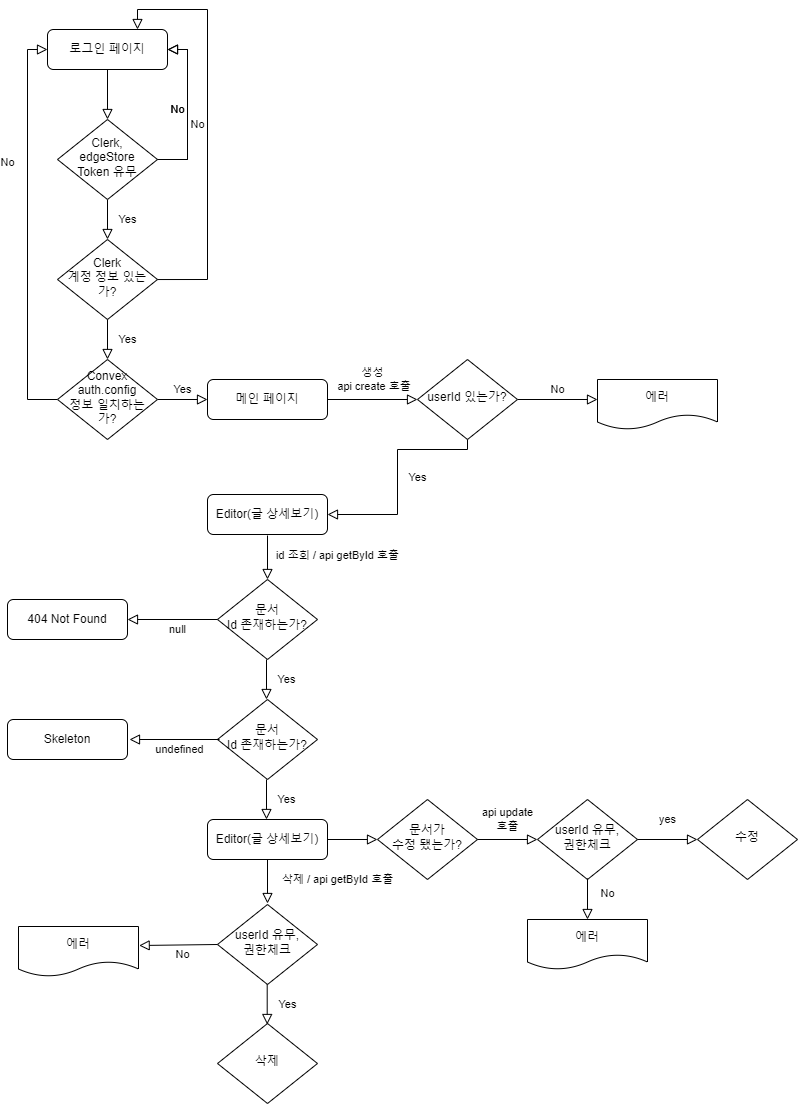

The diagram above was exported from draw.io. Its source (the exported page's mxGraphModel, read from the mxfile embedded in the PNG):
<mxGraphModel dx="1303" dy="760" grid="1" gridSize="10" guides="1" tooltips="1" connect="1" arrows="1" fold="1" page="1" pageScale="1" pageWidth="827" pageHeight="1169" math="0" shadow="0">
  <root>
    <mxCell id="WIyWlLk6GJQsqaUBKTNV-0" />
    <mxCell id="WIyWlLk6GJQsqaUBKTNV-1" parent="WIyWlLk6GJQsqaUBKTNV-0" />
    <mxCell id="WIyWlLk6GJQsqaUBKTNV-2" value="" style="rounded=0;html=1;jettySize=auto;orthogonalLoop=1;fontSize=11;endArrow=block;endFill=0;endSize=8;strokeWidth=1;shadow=0;labelBackgroundColor=none;edgeStyle=orthogonalEdgeStyle;" parent="WIyWlLk6GJQsqaUBKTNV-1" source="WIyWlLk6GJQsqaUBKTNV-3" target="WIyWlLk6GJQsqaUBKTNV-6" edge="1">
      <mxGeometry relative="1" as="geometry" />
    </mxCell>
    <mxCell id="WIyWlLk6GJQsqaUBKTNV-3" value="로그인 페이지" style="rounded=1;whiteSpace=wrap;html=1;fontSize=12;glass=0;strokeWidth=1;shadow=0;" parent="WIyWlLk6GJQsqaUBKTNV-1" vertex="1">
      <mxGeometry x="60" y="70" width="120" height="40" as="geometry" />
    </mxCell>
    <mxCell id="WIyWlLk6GJQsqaUBKTNV-4" value="Yes" style="rounded=0;html=1;jettySize=auto;orthogonalLoop=1;fontSize=11;endArrow=block;endFill=0;endSize=8;strokeWidth=1;shadow=0;labelBackgroundColor=none;edgeStyle=orthogonalEdgeStyle;entryX=0.5;entryY=0;entryDx=0;entryDy=0;" parent="WIyWlLk6GJQsqaUBKTNV-1" source="WIyWlLk6GJQsqaUBKTNV-6" target="EDDliC8YIL93iGjWZyAm-2" edge="1">
      <mxGeometry y="20" relative="1" as="geometry">
        <mxPoint as="offset" />
      </mxGeometry>
    </mxCell>
    <mxCell id="WIyWlLk6GJQsqaUBKTNV-5" value="No" style="edgeStyle=orthogonalEdgeStyle;rounded=0;html=1;jettySize=auto;orthogonalLoop=1;fontSize=11;endArrow=block;endFill=0;endSize=8;strokeWidth=1;shadow=0;labelBackgroundColor=none;entryX=1;entryY=0.5;entryDx=0;entryDy=0;" parent="WIyWlLk6GJQsqaUBKTNV-1" source="WIyWlLk6GJQsqaUBKTNV-6" target="WIyWlLk6GJQsqaUBKTNV-3" edge="1">
      <mxGeometry y="10" relative="1" as="geometry">
        <mxPoint as="offset" />
        <Array as="points">
          <mxPoint x="200" y="200" />
          <mxPoint x="200" y="90" />
        </Array>
      </mxGeometry>
    </mxCell>
    <mxCell id="WIyWlLk6GJQsqaUBKTNV-6" value="Clerk,&lt;br&gt;edgeStore&lt;br&gt;Token 유무" style="rhombus;whiteSpace=wrap;html=1;shadow=0;fontFamily=Helvetica;fontSize=12;align=center;strokeWidth=1;spacing=6;spacingTop=-4;" parent="WIyWlLk6GJQsqaUBKTNV-1" vertex="1">
      <mxGeometry x="70" y="160" width="100" height="80" as="geometry" />
    </mxCell>
    <mxCell id="WIyWlLk6GJQsqaUBKTNV-8" value="No" style="rounded=0;html=1;jettySize=auto;orthogonalLoop=1;fontSize=11;endArrow=block;endFill=0;endSize=8;strokeWidth=1;shadow=0;labelBackgroundColor=none;edgeStyle=orthogonalEdgeStyle;entryX=0;entryY=0.5;entryDx=0;entryDy=0;" parent="WIyWlLk6GJQsqaUBKTNV-1" source="WIyWlLk6GJQsqaUBKTNV-10" target="WIyWlLk6GJQsqaUBKTNV-3" edge="1">
      <mxGeometry x="0.3333" y="20" relative="1" as="geometry">
        <mxPoint as="offset" />
        <mxPoint x="120" y="420" as="targetPoint" />
        <Array as="points">
          <mxPoint x="40" y="440" />
          <mxPoint x="40" y="90" />
        </Array>
      </mxGeometry>
    </mxCell>
    <mxCell id="WIyWlLk6GJQsqaUBKTNV-9" value="Yes" style="edgeStyle=orthogonalEdgeStyle;rounded=0;html=1;jettySize=auto;orthogonalLoop=1;fontSize=11;endArrow=block;endFill=0;endSize=8;strokeWidth=1;shadow=0;labelBackgroundColor=none;" parent="WIyWlLk6GJQsqaUBKTNV-1" source="WIyWlLk6GJQsqaUBKTNV-10" target="WIyWlLk6GJQsqaUBKTNV-12" edge="1">
      <mxGeometry y="10" relative="1" as="geometry">
        <mxPoint as="offset" />
      </mxGeometry>
    </mxCell>
    <mxCell id="WIyWlLk6GJQsqaUBKTNV-10" value="Convex&lt;br&gt;auth.config&lt;br&gt;정보 일치하는가?" style="rhombus;whiteSpace=wrap;html=1;shadow=0;fontFamily=Helvetica;fontSize=12;align=center;strokeWidth=1;spacing=6;spacingTop=-4;" parent="WIyWlLk6GJQsqaUBKTNV-1" vertex="1">
      <mxGeometry x="70" y="400" width="100" height="80" as="geometry" />
    </mxCell>
    <mxCell id="WIyWlLk6GJQsqaUBKTNV-12" value="메인 페이지" style="rounded=1;whiteSpace=wrap;html=1;fontSize=12;glass=0;strokeWidth=1;shadow=0;" parent="WIyWlLk6GJQsqaUBKTNV-1" vertex="1">
      <mxGeometry x="220" y="420" width="120" height="40" as="geometry" />
    </mxCell>
    <mxCell id="EDDliC8YIL93iGjWZyAm-2" value="Clerk&lt;br&gt;계정 정보 있는가?" style="rhombus;whiteSpace=wrap;html=1;shadow=0;fontFamily=Helvetica;fontSize=12;align=center;strokeWidth=1;spacing=6;spacingTop=-4;" vertex="1" parent="WIyWlLk6GJQsqaUBKTNV-1">
      <mxGeometry x="70" y="280" width="100" height="80" as="geometry" />
    </mxCell>
    <mxCell id="EDDliC8YIL93iGjWZyAm-3" value="Yes" style="rounded=0;html=1;jettySize=auto;orthogonalLoop=1;fontSize=11;endArrow=block;endFill=0;endSize=8;strokeWidth=1;shadow=0;labelBackgroundColor=none;edgeStyle=orthogonalEdgeStyle;entryX=0.5;entryY=0;entryDx=0;entryDy=0;" edge="1" parent="WIyWlLk6GJQsqaUBKTNV-1">
      <mxGeometry y="20" relative="1" as="geometry">
        <mxPoint as="offset" />
        <mxPoint x="120" y="360" as="sourcePoint" />
        <mxPoint x="120" y="400" as="targetPoint" />
      </mxGeometry>
    </mxCell>
    <mxCell id="EDDliC8YIL93iGjWZyAm-4" value="No" style="edgeStyle=orthogonalEdgeStyle;rounded=0;html=1;jettySize=auto;orthogonalLoop=1;fontSize=11;endArrow=block;endFill=0;endSize=8;strokeWidth=1;shadow=0;labelBackgroundColor=none;entryX=1;entryY=0.5;entryDx=0;entryDy=0;" edge="1" parent="WIyWlLk6GJQsqaUBKTNV-1" source="WIyWlLk6GJQsqaUBKTNV-6" target="WIyWlLk6GJQsqaUBKTNV-3">
      <mxGeometry y="10" relative="1" as="geometry">
        <mxPoint as="offset" />
        <mxPoint x="169.9456521739129" y="200.04347826086962" as="sourcePoint" />
        <mxPoint x="180.0000000000001" y="90" as="targetPoint" />
        <Array as="points">
          <mxPoint x="200" y="200" />
          <mxPoint x="200" y="90" />
        </Array>
      </mxGeometry>
    </mxCell>
    <mxCell id="EDDliC8YIL93iGjWZyAm-5" value="No" style="edgeStyle=orthogonalEdgeStyle;rounded=0;html=1;jettySize=auto;orthogonalLoop=1;fontSize=11;endArrow=block;endFill=0;endSize=8;strokeWidth=1;shadow=0;labelBackgroundColor=none;entryX=0.75;entryY=0;entryDx=0;entryDy=0;" edge="1" parent="WIyWlLk6GJQsqaUBKTNV-1" target="WIyWlLk6GJQsqaUBKTNV-3">
      <mxGeometry y="10" relative="1" as="geometry">
        <mxPoint as="offset" />
        <mxPoint x="169.9956521739129" y="320.0434782608696" as="sourcePoint" />
        <mxPoint x="180.05000000000013" y="210" as="targetPoint" />
        <Array as="points">
          <mxPoint x="220" y="320" />
          <mxPoint x="220" y="50" />
          <mxPoint x="150" y="50" />
        </Array>
      </mxGeometry>
    </mxCell>
    <mxCell id="EDDliC8YIL93iGjWZyAm-6" value="No" style="edgeStyle=orthogonalEdgeStyle;rounded=0;html=1;jettySize=auto;orthogonalLoop=1;fontSize=11;endArrow=block;endFill=0;endSize=8;strokeWidth=1;shadow=0;labelBackgroundColor=none;exitX=1;exitY=0.5;exitDx=0;exitDy=0;" edge="1" parent="WIyWlLk6GJQsqaUBKTNV-1" source="EDDliC8YIL93iGjWZyAm-7">
      <mxGeometry y="10" relative="1" as="geometry">
        <mxPoint as="offset" />
        <mxPoint x="300" y="610" as="sourcePoint" />
        <mxPoint x="610" y="440" as="targetPoint" />
        <Array as="points">
          <mxPoint x="600" y="440" />
          <mxPoint x="600" y="440" />
        </Array>
      </mxGeometry>
    </mxCell>
    <mxCell id="EDDliC8YIL93iGjWZyAm-7" value="userId 있는가?" style="rhombus;whiteSpace=wrap;html=1;shadow=0;fontFamily=Helvetica;fontSize=12;align=center;strokeWidth=1;spacing=6;spacingTop=-4;" vertex="1" parent="WIyWlLk6GJQsqaUBKTNV-1">
      <mxGeometry x="430" y="400" width="100" height="80" as="geometry" />
    </mxCell>
    <mxCell id="EDDliC8YIL93iGjWZyAm-8" value="생성&lt;br&gt;&amp;nbsp;api create 호출" style="rounded=0;html=1;jettySize=auto;orthogonalLoop=1;fontSize=11;endArrow=block;endFill=0;endSize=8;strokeWidth=1;shadow=0;labelBackgroundColor=none;edgeStyle=orthogonalEdgeStyle;exitX=1;exitY=0.5;exitDx=0;exitDy=0;" edge="1" parent="WIyWlLk6GJQsqaUBKTNV-1" source="WIyWlLk6GJQsqaUBKTNV-12">
      <mxGeometry y="20" relative="1" as="geometry">
        <mxPoint as="offset" />
        <mxPoint x="400" y="460" as="sourcePoint" />
        <mxPoint x="430" y="440" as="targetPoint" />
      </mxGeometry>
    </mxCell>
    <mxCell id="EDDliC8YIL93iGjWZyAm-12" value="Editor(글 상세보기)" style="rounded=1;whiteSpace=wrap;html=1;fontSize=12;glass=0;strokeWidth=1;shadow=0;" vertex="1" parent="WIyWlLk6GJQsqaUBKTNV-1">
      <mxGeometry x="220" y="535" width="120" height="40" as="geometry" />
    </mxCell>
    <mxCell id="EDDliC8YIL93iGjWZyAm-13" value="Yes" style="rounded=0;html=1;jettySize=auto;orthogonalLoop=1;fontSize=11;endArrow=block;endFill=0;endSize=8;strokeWidth=1;shadow=0;labelBackgroundColor=none;edgeStyle=orthogonalEdgeStyle;entryX=1;entryY=0.5;entryDx=0;entryDy=0;" edge="1" parent="WIyWlLk6GJQsqaUBKTNV-1" target="EDDliC8YIL93iGjWZyAm-12">
      <mxGeometry y="20" relative="1" as="geometry">
        <mxPoint as="offset" />
        <mxPoint x="480" y="480" as="sourcePoint" />
        <mxPoint x="480" y="520" as="targetPoint" />
        <Array as="points">
          <mxPoint x="480" y="490" />
          <mxPoint x="410" y="490" />
          <mxPoint x="410" y="555" />
        </Array>
      </mxGeometry>
    </mxCell>
    <mxCell id="EDDliC8YIL93iGjWZyAm-17" value="에러" style="shape=document;whiteSpace=wrap;html=1;boundedLbl=1;" vertex="1" parent="WIyWlLk6GJQsqaUBKTNV-1">
      <mxGeometry x="610" y="420" width="120" height="50" as="geometry" />
    </mxCell>
    <mxCell id="EDDliC8YIL93iGjWZyAm-21" value="Editor(글 상세보기)" style="rounded=1;whiteSpace=wrap;html=1;fontSize=12;glass=0;strokeWidth=1;shadow=0;" vertex="1" parent="WIyWlLk6GJQsqaUBKTNV-1">
      <mxGeometry x="220" y="860" width="120" height="40" as="geometry" />
    </mxCell>
    <mxCell id="EDDliC8YIL93iGjWZyAm-29" value="문서&lt;br&gt;Id 존재하는가?" style="rhombus;whiteSpace=wrap;html=1;shadow=0;fontFamily=Helvetica;fontSize=12;align=center;strokeWidth=1;spacing=6;spacingTop=-4;" vertex="1" parent="WIyWlLk6GJQsqaUBKTNV-1">
      <mxGeometry x="230" y="620" width="100" height="80" as="geometry" />
    </mxCell>
    <mxCell id="EDDliC8YIL93iGjWZyAm-30" value="id 조회 / api getById 호출" style="rounded=0;html=1;jettySize=auto;orthogonalLoop=1;fontSize=11;endArrow=block;endFill=0;endSize=8;strokeWidth=1;shadow=0;labelBackgroundColor=none;edgeStyle=orthogonalEdgeStyle;" edge="1" parent="WIyWlLk6GJQsqaUBKTNV-1">
      <mxGeometry x="-0.0909" y="70" relative="1" as="geometry">
        <mxPoint as="offset" />
        <mxPoint x="280" y="576" as="sourcePoint" />
        <mxPoint x="280" y="620" as="targetPoint" />
      </mxGeometry>
    </mxCell>
    <mxCell id="EDDliC8YIL93iGjWZyAm-31" value="null" style="rounded=0;html=1;jettySize=auto;orthogonalLoop=1;fontSize=11;endArrow=block;endFill=0;endSize=8;strokeWidth=1;shadow=0;labelBackgroundColor=none;edgeStyle=orthogonalEdgeStyle;entryX=1;entryY=0.5;entryDx=0;entryDy=0;exitX=0;exitY=0.5;exitDx=0;exitDy=0;" edge="1" parent="WIyWlLk6GJQsqaUBKTNV-1" source="EDDliC8YIL93iGjWZyAm-29" target="EDDliC8YIL93iGjWZyAm-32">
      <mxGeometry x="-0.1112" y="10" relative="1" as="geometry">
        <mxPoint as="offset" />
        <mxPoint x="220" y="650" as="sourcePoint" />
        <mxPoint x="80" y="725" as="targetPoint" />
        <Array as="points">
          <mxPoint x="140" y="660" />
        </Array>
      </mxGeometry>
    </mxCell>
    <mxCell id="EDDliC8YIL93iGjWZyAm-32" value="404 Not Found" style="rounded=1;whiteSpace=wrap;html=1;fontSize=12;glass=0;strokeWidth=1;shadow=0;" vertex="1" parent="WIyWlLk6GJQsqaUBKTNV-1">
      <mxGeometry x="20" y="640" width="120" height="40" as="geometry" />
    </mxCell>
    <mxCell id="EDDliC8YIL93iGjWZyAm-33" value="Yes" style="rounded=0;html=1;jettySize=auto;orthogonalLoop=1;fontSize=11;endArrow=block;endFill=0;endSize=8;strokeWidth=1;shadow=0;labelBackgroundColor=none;edgeStyle=orthogonalEdgeStyle;entryX=0.5;entryY=0;entryDx=0;entryDy=0;" edge="1" parent="WIyWlLk6GJQsqaUBKTNV-1">
      <mxGeometry y="20" relative="1" as="geometry">
        <mxPoint as="offset" />
        <mxPoint x="279" y="700" as="sourcePoint" />
        <mxPoint x="279" y="740" as="targetPoint" />
      </mxGeometry>
    </mxCell>
    <mxCell id="EDDliC8YIL93iGjWZyAm-34" value="문서&lt;br&gt;Id 존재하는가?" style="rhombus;whiteSpace=wrap;html=1;shadow=0;fontFamily=Helvetica;fontSize=12;align=center;strokeWidth=1;spacing=6;spacingTop=-4;" vertex="1" parent="WIyWlLk6GJQsqaUBKTNV-1">
      <mxGeometry x="230" y="740" width="100" height="80" as="geometry" />
    </mxCell>
    <mxCell id="EDDliC8YIL93iGjWZyAm-35" value="undefined" style="rounded=0;html=1;jettySize=auto;orthogonalLoop=1;fontSize=11;endArrow=block;endFill=0;endSize=8;strokeWidth=1;shadow=0;labelBackgroundColor=none;edgeStyle=orthogonalEdgeStyle;entryX=1;entryY=0.5;entryDx=0;entryDy=0;exitX=0;exitY=0.5;exitDx=0;exitDy=0;" edge="1" parent="WIyWlLk6GJQsqaUBKTNV-1">
      <mxGeometry x="-0.1112" y="10" relative="1" as="geometry">
        <mxPoint as="offset" />
        <mxPoint x="232" y="780" as="sourcePoint" />
        <mxPoint x="142" y="780" as="targetPoint" />
        <Array as="points">
          <mxPoint x="142" y="780" />
        </Array>
      </mxGeometry>
    </mxCell>
    <mxCell id="EDDliC8YIL93iGjWZyAm-36" value="Skeleton" style="rounded=1;whiteSpace=wrap;html=1;fontSize=12;glass=0;strokeWidth=1;shadow=0;" vertex="1" parent="WIyWlLk6GJQsqaUBKTNV-1">
      <mxGeometry x="20" y="760" width="120" height="40" as="geometry" />
    </mxCell>
    <mxCell id="EDDliC8YIL93iGjWZyAm-38" value="Yes" style="rounded=0;html=1;jettySize=auto;orthogonalLoop=1;fontSize=11;endArrow=block;endFill=0;endSize=8;strokeWidth=1;shadow=0;labelBackgroundColor=none;edgeStyle=orthogonalEdgeStyle;entryX=0.5;entryY=0;entryDx=0;entryDy=0;" edge="1" parent="WIyWlLk6GJQsqaUBKTNV-1">
      <mxGeometry y="20" relative="1" as="geometry">
        <mxPoint as="offset" />
        <mxPoint x="279" y="820" as="sourcePoint" />
        <mxPoint x="279" y="860" as="targetPoint" />
      </mxGeometry>
    </mxCell>
    <mxCell id="EDDliC8YIL93iGjWZyAm-39" value="문서가&lt;br&gt;수정 됐는가?" style="rhombus;whiteSpace=wrap;html=1;shadow=0;fontFamily=Helvetica;fontSize=12;align=center;strokeWidth=1;spacing=6;spacingTop=-4;" vertex="1" parent="WIyWlLk6GJQsqaUBKTNV-1">
      <mxGeometry x="390" y="840" width="100" height="80" as="geometry" />
    </mxCell>
    <mxCell id="EDDliC8YIL93iGjWZyAm-40" value="" style="edgeStyle=orthogonalEdgeStyle;rounded=0;html=1;jettySize=auto;orthogonalLoop=1;fontSize=11;endArrow=block;endFill=0;endSize=8;strokeWidth=1;shadow=0;labelBackgroundColor=none;" edge="1" parent="WIyWlLk6GJQsqaUBKTNV-1">
      <mxGeometry y="10" relative="1" as="geometry">
        <mxPoint as="offset" />
        <mxPoint x="340" y="880" as="sourcePoint" />
        <mxPoint x="390" y="880" as="targetPoint" />
      </mxGeometry>
    </mxCell>
    <mxCell id="EDDliC8YIL93iGjWZyAm-41" value="api update&lt;br&gt;호출" style="edgeStyle=orthogonalEdgeStyle;rounded=0;html=1;jettySize=auto;orthogonalLoop=1;fontSize=11;endArrow=block;endFill=0;endSize=8;strokeWidth=1;shadow=0;labelBackgroundColor=none;entryX=0;entryY=0.5;entryDx=0;entryDy=0;" edge="1" parent="WIyWlLk6GJQsqaUBKTNV-1" target="EDDliC8YIL93iGjWZyAm-42">
      <mxGeometry y="20" relative="1" as="geometry">
        <mxPoint as="offset" />
        <mxPoint x="490" y="880" as="sourcePoint" />
        <mxPoint x="540" y="880" as="targetPoint" />
      </mxGeometry>
    </mxCell>
    <mxCell id="EDDliC8YIL93iGjWZyAm-42" value="userId 유무,&lt;br&gt;권한체크" style="rhombus;whiteSpace=wrap;html=1;shadow=0;fontFamily=Helvetica;fontSize=12;align=center;strokeWidth=1;spacing=6;spacingTop=-4;" vertex="1" parent="WIyWlLk6GJQsqaUBKTNV-1">
      <mxGeometry x="550" y="840" width="100" height="80" as="geometry" />
    </mxCell>
    <mxCell id="EDDliC8YIL93iGjWZyAm-43" value="수정" style="rhombus;whiteSpace=wrap;html=1;shadow=0;fontFamily=Helvetica;fontSize=12;align=center;strokeWidth=1;spacing=6;spacingTop=-4;" vertex="1" parent="WIyWlLk6GJQsqaUBKTNV-1">
      <mxGeometry x="710" y="840" width="100" height="80" as="geometry" />
    </mxCell>
    <mxCell id="EDDliC8YIL93iGjWZyAm-44" value="yes" style="edgeStyle=orthogonalEdgeStyle;rounded=0;html=1;jettySize=auto;orthogonalLoop=1;fontSize=11;endArrow=block;endFill=0;endSize=8;strokeWidth=1;shadow=0;labelBackgroundColor=none;entryX=0;entryY=0.5;entryDx=0;entryDy=0;" edge="1" parent="WIyWlLk6GJQsqaUBKTNV-1">
      <mxGeometry y="20" relative="1" as="geometry">
        <mxPoint as="offset" />
        <mxPoint x="650" y="880" as="sourcePoint" />
        <mxPoint x="710" y="880" as="targetPoint" />
      </mxGeometry>
    </mxCell>
    <mxCell id="EDDliC8YIL93iGjWZyAm-45" value="에러" style="shape=document;whiteSpace=wrap;html=1;boundedLbl=1;" vertex="1" parent="WIyWlLk6GJQsqaUBKTNV-1">
      <mxGeometry x="540" y="960" width="120" height="50" as="geometry" />
    </mxCell>
    <mxCell id="EDDliC8YIL93iGjWZyAm-46" value="No" style="rounded=0;html=1;jettySize=auto;orthogonalLoop=1;fontSize=11;endArrow=block;endFill=0;endSize=8;strokeWidth=1;shadow=0;labelBackgroundColor=none;edgeStyle=orthogonalEdgeStyle;" edge="1" parent="WIyWlLk6GJQsqaUBKTNV-1">
      <mxGeometry x="-0.2364" y="20" relative="1" as="geometry">
        <mxPoint as="offset" />
        <mxPoint x="600" y="919" as="sourcePoint" />
        <mxPoint x="600" y="960" as="targetPoint" />
      </mxGeometry>
    </mxCell>
    <mxCell id="EDDliC8YIL93iGjWZyAm-48" value="삭제 / api getById 호출" style="rounded=0;html=1;jettySize=auto;orthogonalLoop=1;fontSize=11;endArrow=block;endFill=0;endSize=8;strokeWidth=1;shadow=0;labelBackgroundColor=none;edgeStyle=orthogonalEdgeStyle;" edge="1" parent="WIyWlLk6GJQsqaUBKTNV-1">
      <mxGeometry x="-0.0909" y="70" relative="1" as="geometry">
        <mxPoint as="offset" />
        <mxPoint x="280" y="900" as="sourcePoint" />
        <mxPoint x="280" y="944" as="targetPoint" />
      </mxGeometry>
    </mxCell>
    <mxCell id="EDDliC8YIL93iGjWZyAm-49" value="userId 유무,&lt;br&gt;권한체크" style="rhombus;whiteSpace=wrap;html=1;shadow=0;fontFamily=Helvetica;fontSize=12;align=center;strokeWidth=1;spacing=6;spacingTop=-4;" vertex="1" parent="WIyWlLk6GJQsqaUBKTNV-1">
      <mxGeometry x="230" y="945" width="100" height="80" as="geometry" />
    </mxCell>
    <mxCell id="EDDliC8YIL93iGjWZyAm-50" value="No" style="rounded=0;html=1;jettySize=auto;orthogonalLoop=1;fontSize=11;endArrow=block;endFill=0;endSize=8;strokeWidth=1;shadow=0;labelBackgroundColor=none;edgeStyle=orthogonalEdgeStyle;entryX=1.005;entryY=0.377;entryDx=0;entryDy=0;exitX=0;exitY=0.5;exitDx=0;exitDy=0;entryPerimeter=0;" edge="1" parent="WIyWlLk6GJQsqaUBKTNV-1" source="EDDliC8YIL93iGjWZyAm-49" target="EDDliC8YIL93iGjWZyAm-51">
      <mxGeometry x="-0.1112" y="10" relative="1" as="geometry">
        <mxPoint as="offset" />
        <mxPoint x="230" y="986" as="sourcePoint" />
        <mxPoint x="152" y="986" as="targetPoint" />
        <Array as="points">
          <mxPoint x="230" y="986" />
          <mxPoint x="151" y="986" />
        </Array>
      </mxGeometry>
    </mxCell>
    <mxCell id="EDDliC8YIL93iGjWZyAm-51" value="에러" style="shape=document;whiteSpace=wrap;html=1;boundedLbl=1;" vertex="1" parent="WIyWlLk6GJQsqaUBKTNV-1">
      <mxGeometry x="31" y="967" width="120" height="50" as="geometry" />
    </mxCell>
    <mxCell id="EDDliC8YIL93iGjWZyAm-52" value="삭제" style="rhombus;whiteSpace=wrap;html=1;shadow=0;fontFamily=Helvetica;fontSize=12;align=center;strokeWidth=1;spacing=6;spacingTop=-4;" vertex="1" parent="WIyWlLk6GJQsqaUBKTNV-1">
      <mxGeometry x="230" y="1064" width="100" height="80" as="geometry" />
    </mxCell>
    <mxCell id="EDDliC8YIL93iGjWZyAm-53" value="Yes" style="rounded=0;html=1;jettySize=auto;orthogonalLoop=1;fontSize=11;endArrow=block;endFill=0;endSize=8;strokeWidth=1;shadow=0;labelBackgroundColor=none;edgeStyle=orthogonalEdgeStyle;entryX=0.5;entryY=0;entryDx=0;entryDy=0;" edge="1" parent="WIyWlLk6GJQsqaUBKTNV-1">
      <mxGeometry y="20" relative="1" as="geometry">
        <mxPoint as="offset" />
        <mxPoint x="279.7" y="1025" as="sourcePoint" />
        <mxPoint x="279.7" y="1065" as="targetPoint" />
      </mxGeometry>
    </mxCell>
  </root>
</mxGraphModel>